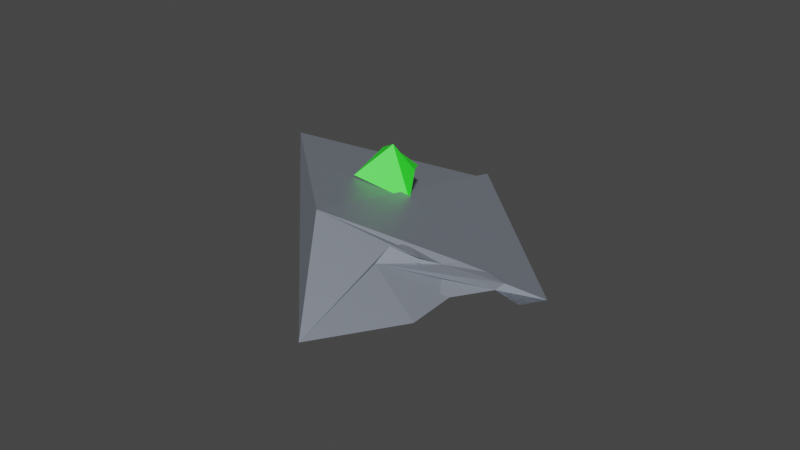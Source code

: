 # Source: UFO_Piece.blend  (saved by Blender 2.83.19; exported with 4.5.12 LTS)
import bpy
from mathutils import Matrix  # noqa: F401  (used for matrix-valued properties, if any)

bpy.ops.wm.read_factory_settings(use_empty=True)
scene = bpy.context.scene
scene.name = 'Scene'

# ---- collections
col_collection = bpy.data.collections.new('Collection'); scene.collection.children.link(col_collection)

# ---- materials (node trees are filled in below, after node groups)
mat_material_002 = bpy.data.materials.new('Material.002')
mat_material_002.use_transparent_shadow = False
mat_material_003 = bpy.data.materials.new('Material.003')
mat_material_003.use_transparent_shadow = False

# ---- node groups
ng_auto_smooth = bpy.data.node_groups.new('Auto Smooth', 'GeometryNodeTree')
_s = ng_auto_smooth.interface.new_socket(name='Geometry', in_out='OUTPUT', socket_type='NodeSocketGeometry')
_s = ng_auto_smooth.interface.new_socket(name='Geometry', in_out='INPUT', socket_type='NodeSocketGeometry')
_s = ng_auto_smooth.interface.new_socket(name='Angle', in_out='INPUT', socket_type='NodeSocketFloat')
_s.subtype = 'ANGLE'
_s.min_value = 0.0
_s.max_value = 3.142
ng_auto_smooth.is_modifier = True
_N = ng_auto_smooth.nodes; _L = ng_auto_smooth.links
n0 = _N.new('NodeGroupOutput'); n0.name = 'Group Output'; n0.location = (480, -100)
n1 = _N.new('NodeGroupInput'); n1.name = 'Group Input'; n1.location = (-420, -300)
n2 = _N.new('NodeGroupInput'); n2.name = 'Group Input.001'; n2.location = (-60, -100)
n3 = _N.new('GeometryNodeSetShadeSmooth'); n3.name = 'Set Shade Smooth'; n3.location = (120, -100)
n3.domain = 'EDGE'
n4 = _N.new('GeometryNodeSetShadeSmooth'); n4.name = 'Set Shade Smooth.001'; n4.location = (300, -100)
n5 = _N.new('GeometryNodeInputMeshEdgeAngle'); n5.name = 'Edge Angle'; n5.location = (-420, -220)
n6 = _N.new('GeometryNodeInputEdgeSmooth'); n6.name = 'Is Edge Smooth'; n6.location = (-60, -160)
n7 = _N.new('GeometryNodeInputShadeSmooth'); n7.name = 'Is Face Smooth'; n7.location = (-240, -340)
n8 = _N.new('FunctionNodeBooleanMath'); n8.name = 'Boolean Math'; n8.location = (-60, -220)
n9 = _N.new('FunctionNodeCompare'); n9.name = 'Compare'; n9.location = (-240, -180)
n9.operation = 'LESS_EQUAL'
_L.new(n5.outputs[0], n9.inputs[0])
_L.new(n4.outputs[0], n0.inputs[0])
_L.new(n1.outputs[1], n9.inputs[1])
_L.new(n9.outputs[0], n8.inputs[0])
_L.new(n7.outputs[0], n8.inputs[1])
_L.new(n2.outputs[0], n3.inputs[0])
_L.new(n6.outputs[0], n3.inputs[1])
_L.new(n3.outputs[0], n4.inputs[0])
_L.new(n8.outputs[0], n3.inputs[2])
n0.is_active_output = True

# ---- material node trees
mat_material_002.use_nodes = True; mat_material_002.node_tree.nodes.clear()
_N = mat_material_002.node_tree.nodes; _L = mat_material_002.node_tree.links
n0 = _N.new('ShaderNodeOutputMaterial'); n0.name = 'Material Output'; n0.location = (300, 300)
n1 = _N.new('ShaderNodeBsdfPrincipled'); n1.name = 'Principled BSDF'; n1.location = (10, 300)
n1.distribution = 'GGX'
n1.subsurface_method = 'BURLEY'
n1.inputs[0].default_value = (0.3444, 0.3842, 0.453, 1.0)
n1.inputs[1].default_value = 0.5877
n1.inputs[3].default_value = 1.45
n1.inputs[27].default_value = (0.0, 0.0, 0.0, 1.0)
n1.inputs[28].default_value = 1.0
_L.new(n1.outputs[0], n0.inputs[0])
n0.is_active_output = True
mat_material_003.use_nodes = True; mat_material_003.node_tree.nodes.clear()
_N = mat_material_003.node_tree.nodes; _L = mat_material_003.node_tree.links
n0 = _N.new('ShaderNodeOutputMaterial'); n0.name = 'Material Output'; n0.location = (300, 300)
n1 = _N.new('ShaderNodeBsdfPrincipled'); n1.name = 'Principled BSDF'; n1.location = (10, 300)
n1.distribution = 'GGX'
n1.subsurface_method = 'BURLEY'
n1.inputs[0].default_value = (0.02633, 0.8, 0.02226, 1.0)
n1.inputs[1].default_value = 0.1579
n1.inputs[3].default_value = 1.45
n1.inputs[27].default_value = (0.0, 0.0, 0.0, 1.0)
n1.inputs[28].default_value = 1.0
_L.new(n1.outputs[0], n0.inputs[0])
n0.is_active_output = True

# ---- world
world_world = bpy.data.worlds.new('World'); scene.world = world_world
world_world.use_nodes = True; world_world.node_tree.nodes.clear()
_N = world_world.node_tree.nodes; _L = world_world.node_tree.links
n0 = _N.new('ShaderNodeOutputWorld'); n0.name = 'World Output'; n0.location = (300, 300)
n1 = _N.new('ShaderNodeBackground'); n1.name = 'Background'; n1.location = (10, 300)
n1.inputs[0].default_value = (0.05088, 0.05088, 0.05088, 1.0)
_L.new(n1.outputs[0], n0.inputs[0])
n0.is_active_output = True
world_world.color = (0.05088, 0.05088, 0.05088)
world_world.use_sun_shadow = False
world_world.sun_shadow_jitter_overblur = 0.0

# ---- meshes
me_sphere_001 = bpy.data.meshes.new('Sphere.001')
me_sphere_001.from_pydata([(-3.007, 2.364, -0.1354), (1.259, -3.43, -0.8607), (-1.949, -5.642, -0.2356), (3.787, 0.8062, 0.08903), (3.555, 0.9681, -0.1474), (3.383, -0.4596, 0.4416), (2.091, 0.9517, 0.6007), (2.538, 1.206, -0.02749), (2.858, 1.605, 0.1429), (3.509, 1.207, 0.9317), (3.54, 1.386, 0.2065), (-1.985, -0.5669, -0.1405), (-1.651, 1.02, -0.222), (-0.2509, -0.7381, 0.1957), (-2.346, -2.64, -0.1981), (-2.474, 1.64, -0.2261), (-2.875, 1.363, -0.1479), (-0.9203, -0.981, -0.3544), (-1.569, 0.3985, -0.2298), (-0.07615, -3.259, -0.6138), (3.912, 6.293, 2.291), (-1.154, 0.3453, -0.3065), (-2.207, 1.278, -0.2714), (-2.191, 0.9878, -0.121), (-1.362, -0.1374, -0.2619), (-0.6536, -1.343, -0.3998), (-0.292, -0.4271, 0.1996), (-2.412, -2.139, -0.1918), (-0.8078, -1.034, -0.5043), (-1.819, -0.7919, -0.1687), (-1.446, -0.5343, -0.2415), (-1.183, 0.06697, -0.2173), (-1.776, 0.9345, -0.1977), (-0.2745, -1.758, -0.595), (-0.2525, -1.067, -0.4779), (-0.5214, -2.344, -0.4123), (-1.142, -0.244, -0.2212), (-0.9759, -0.469, -0.2493), (-1.072, -0.2766, -0.3143), (6.14, -0.7918, 1.048), (4.071, 6.251, 2.545)], [], [(33, 19, 34, 38, 28), (5, 6, 7, 8, 10, 3, 4), (39, 2, 1), (24, 13, 26, 18), (13, 31, 30), (39, 40, 20, 0, 16, 23, 11, 27, 14, 2), (22, 32, 15), (24, 31, 13), (36, 17, 25, 37), (14, 27, 11, 29, 36, 37, 35), (30, 29, 11, 23, 16, 0, 15, 32, 22, 12, 21, 38, 34, 19, 33, 28, 1, 2, 14, 35, 37, 25, 17, 24, 18, 26, 13), (17, 31, 24), (6, 9, 10, 8, 7), (9, 5, 4, 3, 10), (29, 30, 36), (31, 17, 36, 30), (39, 1, 28, 38, 21, 12, 22, 15, 0, 20, 40)])
me_sphere_001.polygons.foreach_set('material_index', [0, 1, 0, 0, 0, 0, 0, 0, 0, 0, 0, 0, 1, 1, 0, 0, 0])
me_sphere_001.materials.append(mat_material_002)
me_sphere_001.materials.append(mat_material_003)
me_sphere_001.use_remesh_preserve_volume = False
me_sphere_001.use_remesh_preserve_attributes = False
me_sphere_001.use_mirror_vertex_groups = False
me_sphere_001.update()

# ---- objects
ob_ufo_debris = bpy.data.objects.new('UFO Debris', me_sphere_001)

# ---- transforms, parenting, visibility, modifiers, constraints
ob_ufo_debris.location = (0.06, -0.05462, 0.03624)
ob_ufo_debris.rotation_euler = (3.142, 0.4209, -0.3226)
ob_ufo_debris.scale = (-0.05735, -0.05043, 0.07322)
ob_ufo_debris.lineart.crease_threshold = 0.0
_m = ob_ufo_debris.modifiers.new('Auto Smooth', 'NODES')
_m.node_group = ng_auto_smooth
_gi = [s.identifier for s in ng_auto_smooth.interface.items_tree if s.item_type == 'SOCKET' and s.in_out == 'INPUT']
_m[_gi[1]] = 0.5236  # Angle

# ---- collection membership
col_collection.objects.link(ob_ufo_debris)

# ---- scene / render settings (as saved in the file)
scene.frame_start = 1; scene.frame_end = 250; scene.frame_set(1)
scene.render.engine = 'BLENDER_EEVEE_NEXT'
scene.cycles.use_denoising = False
scene.cycles.samples = 128
scene.cycles.sampling_pattern = 'TABULATED_SOBOL'
scene.cycles.use_adaptive_sampling = False
scene.cycles.use_light_tree = False
scene.view_settings.view_transform = 'Filmic'
bpy.context.view_layer.update()

# ---- added for rendering (the .blend has no active camera and no usable light): camera, sun
cam_auto = bpy.data.cameras.new('AutoCamera')
cam_auto.lens = 50.0
cam_auto.sensor_width = 36.0
cam_auto.clip_end = 1000.0
ob_auto_camera = bpy.data.objects.new('AutoCamera', cam_auto)
scene.collection.objects.link(ob_auto_camera)
ob_auto_camera.location = (1.02454, -1.27825, 0.865453)
ob_auto_camera.rotation_euler = (1.09748, -7.21219e-08, 0.694738)
scene.camera = ob_auto_camera
light_auto_sun = bpy.data.lights.new('AutoSun', 'SUN')
light_auto_sun.energy = 3.0
light_auto_sun.angle = 0.0523599
ob_auto_sun = bpy.data.objects.new('AutoSun', light_auto_sun)
scene.collection.objects.link(ob_auto_sun)
ob_auto_sun.rotation_euler = (0.872665, 0.174533, 0.523599)
bpy.context.view_layer.update()
